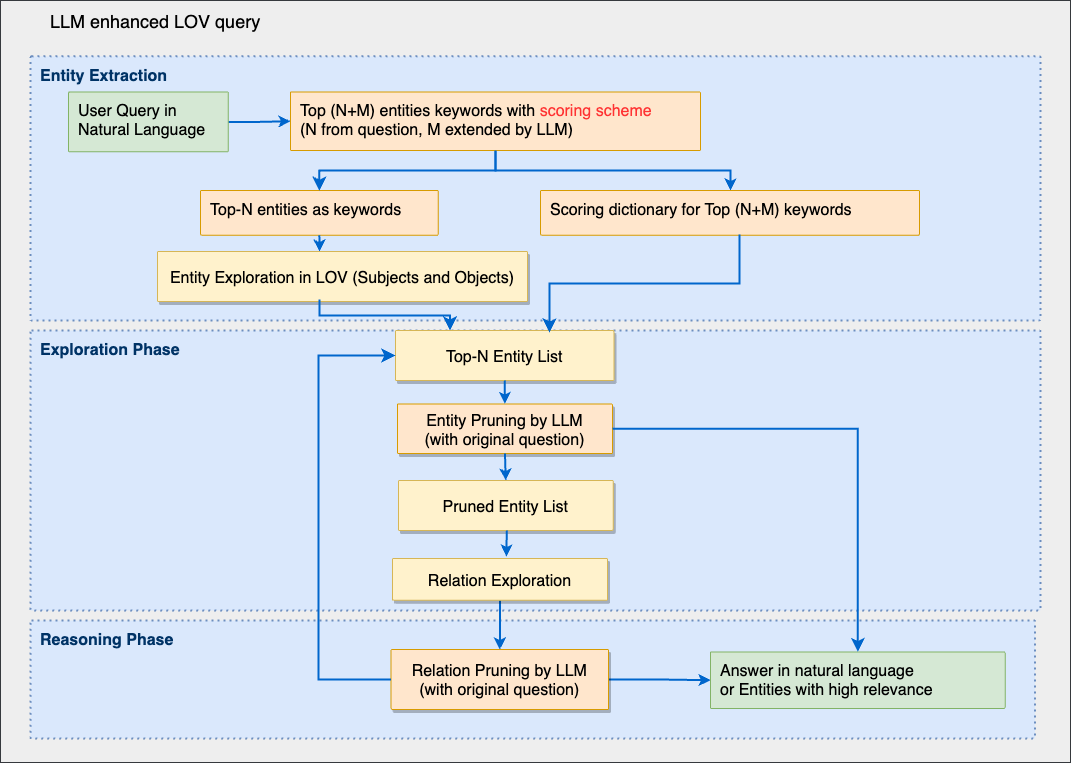

The diagram above was exported from draw.io. Its source (the exported page's mxGraphModel, read from the mxfile embedded in the PNG):
<mxGraphModel dx="1806" dy="1032" grid="1" gridSize="10" guides="1" tooltips="1" connect="1" arrows="1" fold="1" page="1" pageScale="1" pageWidth="1169" pageHeight="827" background="none" math="0" shadow="0">
  <root>
    <mxCell id="0" />
    <mxCell id="1" parent="0" />
    <mxCell id="y6LFm5ZMU56Yzg60bgCO-6" value="&lt;font style=&quot;font-size: 18px;&quot;&gt;LLM enhanced LOV query&lt;/font&gt;" style="shadow=0;fontSize=14;align=left;spacing=10;9E9E9E;verticalAlign=top;spacingTop=-4;fontStyle=0;spacingLeft=40;html=1;fillColor=#eeeeee;strokeColor=#36393d;" parent="1" vertex="1">
      <mxGeometry x="62" y="30" width="1070" height="762" as="geometry" />
    </mxCell>
    <mxCell id="y6LFm5ZMU56Yzg60bgCO-5" value="Geographic &#10;Information" style="strokeColor=#d6b656;shadow=1;strokeWidth=1;rounded=1;absoluteArcSize=1;arcSize=2;fillColor=#fff2cc;" parent="y6LFm5ZMU56Yzg60bgCO-6" vertex="1">
      <mxGeometry x="133.02960809497569" y="400.3791693446144" width="94.79175600604572" height="53.96779726664085" as="geometry" />
    </mxCell>
    <mxCell id="y6LFm5ZMU56Yzg60bgCO-7" value="&lt;b&gt;&lt;font style=&quot;font-size: 16px;&quot; color=&quot;#003366&quot;&gt;Exploration Phase&lt;/font&gt;&lt;/b&gt;" style="rounded=1;absoluteArcSize=1;arcSize=2;html=1;strokeColor=#6c8ebf;shadow=0;dashed=1;fontSize=12;align=left;verticalAlign=top;spacing=10;spacingTop=-4;fillColor=#dae8fc;dashPattern=1 2;strokeWidth=2;" parent="y6LFm5ZMU56Yzg60bgCO-6" vertex="1">
      <mxGeometry x="29.99" y="330" width="1010.01" height="280" as="geometry" />
    </mxCell>
    <mxCell id="y6LFm5ZMU56Yzg60bgCO-8" value="&lt;b&gt;&lt;font style=&quot;font-size: 16px;&quot; color=&quot;#003366&quot;&gt;Reasoning Phase&lt;/font&gt;&lt;/b&gt;" style="rounded=1;absoluteArcSize=1;arcSize=2;html=1;shadow=0;dashed=1;fontSize=12;align=left;verticalAlign=top;spacing=10;spacingTop=-4;dashPattern=1 2;strokeWidth=2;fillColor=#dae8fc;strokeColor=#6c8ebf;" parent="y6LFm5ZMU56Yzg60bgCO-6" vertex="1">
      <mxGeometry x="30" y="620" width="1004.53" height="117.95" as="geometry" />
    </mxCell>
    <mxCell id="y6LFm5ZMU56Yzg60bgCO-9" value="&lt;font size=&quot;1&quot; color=&quot;#003366&quot;&gt;&lt;b style=&quot;font-size: 16px;&quot;&gt;Entity Extraction&lt;/b&gt;&lt;/font&gt;" style="rounded=1;absoluteArcSize=1;arcSize=2;html=1;strokeColor=#6c8ebf;shadow=0;dashed=1;fontSize=12;align=left;verticalAlign=top;spacing=10;spacingTop=-4;fillColor=#dae8fc;dashPattern=1 2;strokeWidth=2;" parent="y6LFm5ZMU56Yzg60bgCO-6" vertex="1">
      <mxGeometry x="29.99" y="55.87" width="1010.01" height="264.13" as="geometry" />
    </mxCell>
    <mxCell id="y6LFm5ZMU56Yzg60bgCO-11" value="Entity Pruning by LLM &#10;(with original question)" style="strokeColor=#d79b00;shadow=1;strokeWidth=1;rounded=1;absoluteArcSize=1;arcSize=2;fillColor=#ffe6cc;fontSize=16;" parent="y6LFm5ZMU56Yzg60bgCO-6" vertex="1">
      <mxGeometry x="396.91" y="403.38" width="215.09" height="49.62" as="geometry" />
    </mxCell>
    <mxCell id="y6LFm5ZMU56Yzg60bgCO-12" value="Top-N Entity List" style="strokeColor=#d6b656;shadow=1;strokeWidth=1;rounded=1;absoluteArcSize=1;arcSize=2;fillColor=#fff2cc;fontSize=16;" parent="y6LFm5ZMU56Yzg60bgCO-6" vertex="1">
      <mxGeometry x="394.90999999999997" y="330" width="218.6" height="50" as="geometry" />
    </mxCell>
    <mxCell id="pdGSBPLX0HSuNqPJiHp2-19" value="" style="edgeStyle=orthogonalEdgeStyle;rounded=0;orthogonalLoop=1;jettySize=auto;html=1;strokeColor=#0066CC;strokeWidth=2;" edge="1" parent="y6LFm5ZMU56Yzg60bgCO-6" source="y6LFm5ZMU56Yzg60bgCO-14" target="pdGSBPLX0HSuNqPJiHp2-1">
      <mxGeometry relative="1" as="geometry" />
    </mxCell>
    <mxCell id="y6LFm5ZMU56Yzg60bgCO-14" value="&lt;font style=&quot;font-size: 16px;&quot;&gt;User Query in &lt;br&gt;Natural Language&lt;/font&gt;" style="rounded=1;absoluteArcSize=1;arcSize=2;html=1;shadow=0;dashed=0;fontSize=12;align=left;verticalAlign=top;spacing=10;spacingTop=-4;fillColor=#d5e8d4;strokeColor=#82b366;" parent="y6LFm5ZMU56Yzg60bgCO-6" vertex="1">
      <mxGeometry x="68.02999999999999" y="91.38" width="159.79" height="59.9" as="geometry" />
    </mxCell>
    <mxCell id="y6LFm5ZMU56Yzg60bgCO-19" value="&lt;font style=&quot;font-size: 16px;&quot;&gt;Answer in natural language&lt;br&gt;or Entities with high relevance&lt;br&gt;&lt;/font&gt;" style="rounded=1;absoluteArcSize=1;arcSize=2;html=1;shadow=0;dashed=0;fontSize=12;align=left;verticalAlign=top;spacing=10;spacingTop=-4;fillColor=#d5e8d4;strokeColor=#82b366;" parent="y6LFm5ZMU56Yzg60bgCO-6" vertex="1">
      <mxGeometry x="709.9977644156644" y="651.4166880498534" width="294.63768115942025" height="56.55468749999999" as="geometry" />
    </mxCell>
    <mxCell id="pdGSBPLX0HSuNqPJiHp2-10" value="" style="edgeStyle=orthogonalEdgeStyle;rounded=0;orthogonalLoop=1;jettySize=auto;html=1;exitX=0.5;exitY=1;exitDx=0;exitDy=0;strokeWidth=2;strokeColor=#0066CC;" edge="1" parent="y6LFm5ZMU56Yzg60bgCO-6" source="pdGSBPLX0HSuNqPJiHp2-1" target="pdGSBPLX0HSuNqPJiHp2-8">
      <mxGeometry relative="1" as="geometry">
        <Array as="points">
          <mxPoint x="495" y="170" />
          <mxPoint x="730" y="170" />
        </Array>
      </mxGeometry>
    </mxCell>
    <mxCell id="pdGSBPLX0HSuNqPJiHp2-1" value="&lt;font style=&quot;font-size: 16px;&quot;&gt;Top (N+M) entities keywords with &lt;font color=&quot;#ff3333&quot;&gt;scoring scheme&lt;/font&gt;&lt;br&gt;(N from question, M extended by LLM)&lt;/font&gt;" style="rounded=1;absoluteArcSize=1;arcSize=2;html=1;shadow=0;dashed=0;fontSize=12;align=left;verticalAlign=top;spacing=10;spacingTop=-4;fillColor=#ffe6cc;strokeColor=#d79b00;" vertex="1" parent="y6LFm5ZMU56Yzg60bgCO-6">
      <mxGeometry x="290" y="91.38" width="410" height="58.62" as="geometry" />
    </mxCell>
    <mxCell id="pdGSBPLX0HSuNqPJiHp2-7" value="&lt;font style=&quot;font-size: 16px;&quot;&gt;Top-N entities as keywords&lt;/font&gt;" style="rounded=1;absoluteArcSize=1;arcSize=2;html=1;shadow=0;dashed=0;fontSize=12;align=left;verticalAlign=top;spacing=10;spacingTop=-4;fillColor=#ffe6cc;strokeColor=#d79b00;" vertex="1" parent="y6LFm5ZMU56Yzg60bgCO-6">
      <mxGeometry x="199.99638297872343" y="190.00105571847504" width="237.72212765957448" height="44.692082111436946" as="geometry" />
    </mxCell>
    <mxCell id="pdGSBPLX0HSuNqPJiHp2-8" value="&lt;font style=&quot;font-size: 16px;&quot;&gt;Scoring dictionary for Top (N+M) keywords&lt;/font&gt;" style="rounded=1;absoluteArcSize=1;arcSize=2;html=1;shadow=0;dashed=0;fontSize=12;align=left;verticalAlign=top;spacing=10;spacingTop=-4;fillColor=#ffe6cc;strokeColor=#d79b00;" vertex="1" parent="y6LFm5ZMU56Yzg60bgCO-6">
      <mxGeometry x="540.0021276595745" y="190.001202346041" width="378.93936170212766" height="44.692082111436946" as="geometry" />
    </mxCell>
    <mxCell id="pdGSBPLX0HSuNqPJiHp2-9" value="Entity Exploration in LOV (Subjects and Objects)" style="strokeColor=#d6b656;shadow=1;strokeWidth=1;rounded=1;absoluteArcSize=1;arcSize=2;fillColor=#fff2cc;fontSize=16;" vertex="1" parent="y6LFm5ZMU56Yzg60bgCO-6">
      <mxGeometry x="157" y="251" width="370.01" height="50" as="geometry" />
    </mxCell>
    <mxCell id="pdGSBPLX0HSuNqPJiHp2-12" value="" style="edgeStyle=elbowEdgeStyle;elbow=vertical;endArrow=classic;html=1;curved=0;rounded=0;endSize=8;startSize=8;entryX=0.5;entryY=0;entryDx=0;entryDy=0;strokeColor=#0066CC;strokeWidth=2;" edge="1" parent="y6LFm5ZMU56Yzg60bgCO-6" source="pdGSBPLX0HSuNqPJiHp2-1" target="pdGSBPLX0HSuNqPJiHp2-7">
      <mxGeometry width="50" height="50" relative="1" as="geometry">
        <mxPoint x="448.10234042553196" y="254.89011730205274" as="sourcePoint" />
        <mxPoint x="505.01723404255324" y="199.02501466275658" as="targetPoint" />
      </mxGeometry>
    </mxCell>
    <mxCell id="pdGSBPLX0HSuNqPJiHp2-31" value="" style="edgeStyle=orthogonalEdgeStyle;rounded=0;orthogonalLoop=1;jettySize=auto;html=1;strokeColor=#0066CC;strokeWidth=2;" edge="1" parent="y6LFm5ZMU56Yzg60bgCO-6" source="pdGSBPLX0HSuNqPJiHp2-18" target="y6LFm5ZMU56Yzg60bgCO-19">
      <mxGeometry relative="1" as="geometry" />
    </mxCell>
    <mxCell id="pdGSBPLX0HSuNqPJiHp2-18" value="Relation Pruning by LLM &#10;(with original question)" style="strokeColor=#d79b00;shadow=1;strokeWidth=1;rounded=1;absoluteArcSize=1;arcSize=2;fillColor=#ffe6cc;fontSize=16;" vertex="1" parent="y6LFm5ZMU56Yzg60bgCO-6">
      <mxGeometry x="390.54" y="648.97" width="217.46" height="60" as="geometry" />
    </mxCell>
    <mxCell id="pdGSBPLX0HSuNqPJiHp2-20" value="Pruned Entity List" style="strokeColor=#d6b656;shadow=1;strokeWidth=1;rounded=1;absoluteArcSize=1;arcSize=2;fillColor=#fff2cc;fontSize=16;" vertex="1" parent="y6LFm5ZMU56Yzg60bgCO-6">
      <mxGeometry x="397.88000000000005" y="480" width="214.78" height="50" as="geometry" />
    </mxCell>
    <mxCell id="pdGSBPLX0HSuNqPJiHp2-30" value="" style="edgeStyle=orthogonalEdgeStyle;rounded=0;orthogonalLoop=1;jettySize=auto;html=1;strokeColor=#0066CC;strokeWidth=2;" edge="1" parent="y6LFm5ZMU56Yzg60bgCO-6" source="pdGSBPLX0HSuNqPJiHp2-21" target="pdGSBPLX0HSuNqPJiHp2-18">
      <mxGeometry relative="1" as="geometry" />
    </mxCell>
    <mxCell id="pdGSBPLX0HSuNqPJiHp2-21" value="Relation Exploration" style="strokeColor=#d6b656;shadow=1;strokeWidth=1;rounded=1;absoluteArcSize=1;arcSize=2;fillColor=#fff2cc;fontSize=16;" vertex="1" parent="y6LFm5ZMU56Yzg60bgCO-6">
      <mxGeometry x="391.91" y="558" width="215.09" height="41.67" as="geometry" />
    </mxCell>
    <mxCell id="pdGSBPLX0HSuNqPJiHp2-24" value="" style="endArrow=classic;html=1;rounded=0;exitX=0.5;exitY=1;exitDx=0;exitDy=0;entryX=0.438;entryY=0;entryDx=0;entryDy=0;entryPerimeter=0;strokeWidth=2;strokeColor=#0066CC;" edge="1" parent="y6LFm5ZMU56Yzg60bgCO-6" source="pdGSBPLX0HSuNqPJiHp2-7" target="pdGSBPLX0HSuNqPJiHp2-9">
      <mxGeometry width="50" height="50" relative="1" as="geometry">
        <mxPoint x="520" y="470" as="sourcePoint" />
        <mxPoint x="570" y="420" as="targetPoint" />
      </mxGeometry>
    </mxCell>
    <mxCell id="pdGSBPLX0HSuNqPJiHp2-25" value="" style="edgeStyle=elbowEdgeStyle;elbow=vertical;endArrow=classic;html=1;curved=0;rounded=0;endSize=8;startSize=8;exitX=0.438;exitY=0.96;exitDx=0;exitDy=0;exitPerimeter=0;entryX=0.25;entryY=0;entryDx=0;entryDy=0;strokeWidth=2;strokeColor=#0066CC;" edge="1" parent="y6LFm5ZMU56Yzg60bgCO-6" source="pdGSBPLX0HSuNqPJiHp2-9" target="y6LFm5ZMU56Yzg60bgCO-12">
      <mxGeometry width="50" height="50" relative="1" as="geometry">
        <mxPoint x="520" y="470" as="sourcePoint" />
        <mxPoint x="570" y="420" as="targetPoint" />
      </mxGeometry>
    </mxCell>
    <mxCell id="pdGSBPLX0HSuNqPJiHp2-26" value="" style="edgeStyle=elbowEdgeStyle;elbow=vertical;endArrow=classic;html=1;curved=0;rounded=0;endSize=8;startSize=8;exitX=0.525;exitY=0.984;exitDx=0;exitDy=0;exitPerimeter=0;entryX=0.705;entryY=0.04;entryDx=0;entryDy=0;entryPerimeter=0;strokeColor=#0066CC;strokeWidth=2;" edge="1" parent="y6LFm5ZMU56Yzg60bgCO-6" source="pdGSBPLX0HSuNqPJiHp2-8" target="y6LFm5ZMU56Yzg60bgCO-12">
      <mxGeometry width="50" height="50" relative="1" as="geometry">
        <mxPoint x="520" y="470" as="sourcePoint" />
        <mxPoint x="570" y="420" as="targetPoint" />
      </mxGeometry>
    </mxCell>
    <mxCell id="pdGSBPLX0HSuNqPJiHp2-27" value="" style="endArrow=classic;html=1;rounded=0;exitX=0.5;exitY=1;exitDx=0;exitDy=0;entryX=0.5;entryY=0;entryDx=0;entryDy=0;strokeWidth=2;strokeColor=#0066CC;" edge="1" parent="y6LFm5ZMU56Yzg60bgCO-6" source="y6LFm5ZMU56Yzg60bgCO-12" target="y6LFm5ZMU56Yzg60bgCO-11">
      <mxGeometry width="50" height="50" relative="1" as="geometry">
        <mxPoint x="520" y="470" as="sourcePoint" />
        <mxPoint x="570" y="420" as="targetPoint" />
      </mxGeometry>
    </mxCell>
    <mxCell id="pdGSBPLX0HSuNqPJiHp2-28" value="" style="endArrow=classic;html=1;rounded=0;exitX=0.5;exitY=1;exitDx=0;exitDy=0;entryX=0.5;entryY=0;entryDx=0;entryDy=0;strokeWidth=2;strokeColor=#0066CC;" edge="1" parent="y6LFm5ZMU56Yzg60bgCO-6" source="y6LFm5ZMU56Yzg60bgCO-11" target="pdGSBPLX0HSuNqPJiHp2-20">
      <mxGeometry width="50" height="50" relative="1" as="geometry">
        <mxPoint x="520" y="470" as="sourcePoint" />
        <mxPoint x="570" y="420" as="targetPoint" />
      </mxGeometry>
    </mxCell>
    <mxCell id="pdGSBPLX0HSuNqPJiHp2-29" value="" style="endArrow=classic;html=1;rounded=0;exitX=0.5;exitY=1;exitDx=0;exitDy=0;entryX=0.53;entryY=-0.048;entryDx=0;entryDy=0;strokeColor=#0066CC;strokeWidth=2;entryPerimeter=0;" edge="1" parent="y6LFm5ZMU56Yzg60bgCO-6" target="pdGSBPLX0HSuNqPJiHp2-21">
      <mxGeometry width="50" height="50" relative="1" as="geometry">
        <mxPoint x="506.27" y="530" as="sourcePoint" />
        <mxPoint x="503.4549999999999" y="560" as="targetPoint" />
      </mxGeometry>
    </mxCell>
    <mxCell id="pdGSBPLX0HSuNqPJiHp2-34" value="" style="edgeStyle=segmentEdgeStyle;endArrow=classic;html=1;curved=0;rounded=0;endSize=8;startSize=8;exitX=1;exitY=0.5;exitDx=0;exitDy=0;strokeWidth=2;strokeColor=#0066CC;" edge="1" parent="y6LFm5ZMU56Yzg60bgCO-6" source="y6LFm5ZMU56Yzg60bgCO-11" target="y6LFm5ZMU56Yzg60bgCO-19">
      <mxGeometry width="50" height="50" relative="1" as="geometry">
        <mxPoint x="518" y="470" as="sourcePoint" />
        <mxPoint x="568" y="420" as="targetPoint" />
      </mxGeometry>
    </mxCell>
    <mxCell id="pdGSBPLX0HSuNqPJiHp2-35" value="" style="edgeStyle=elbowEdgeStyle;elbow=horizontal;endArrow=classic;html=1;curved=0;rounded=0;endSize=8;startSize=8;exitX=0;exitY=0.5;exitDx=0;exitDy=0;entryX=0;entryY=0.5;entryDx=0;entryDy=0;strokeColor=#0066CC;strokeWidth=2;" edge="1" parent="y6LFm5ZMU56Yzg60bgCO-6" source="pdGSBPLX0HSuNqPJiHp2-18" target="y6LFm5ZMU56Yzg60bgCO-12">
      <mxGeometry width="50" height="50" relative="1" as="geometry">
        <mxPoint x="518" y="470" as="sourcePoint" />
        <mxPoint x="568" y="420" as="targetPoint" />
        <Array as="points">
          <mxPoint x="318" y="520" />
        </Array>
      </mxGeometry>
    </mxCell>
  </root>
</mxGraphModel>